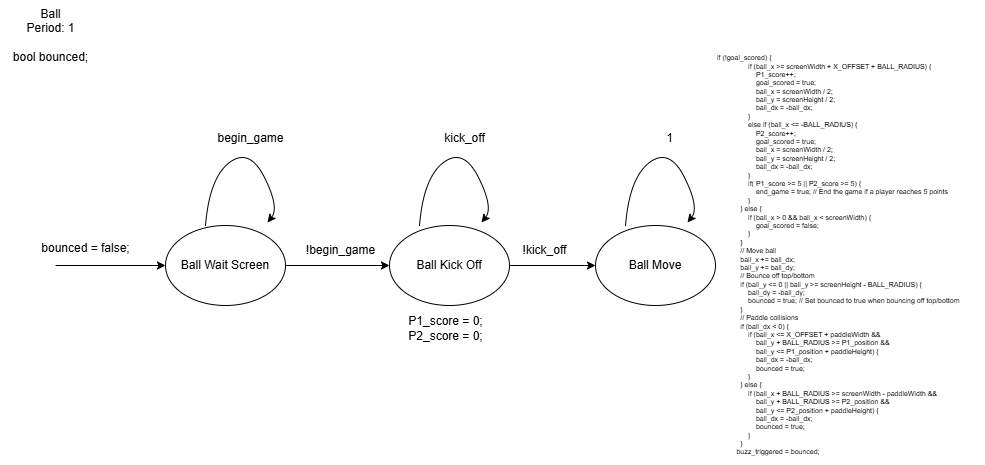

The diagram above was exported from draw.io. Its source (the exported page's mxGraphModel, read from the mxfile embedded in the PNG):
<mxGraphModel dx="1176" dy="1878" grid="1" gridSize="10" guides="1" tooltips="1" connect="1" arrows="0" fold="1" page="1" pageScale="1" pageWidth="827" pageHeight="1169" math="0" shadow="0">
  <root>
    <mxCell id="0" />
    <mxCell id="1" parent="0" />
    <mxCell id="o9uoQcelFFp-9Zs5Vqmi-1" value="Ball Wait Screen" style="ellipse;whiteSpace=wrap;html=1;" vertex="1" parent="1">
      <mxGeometry x="190" y="160" width="120" height="80" as="geometry" />
    </mxCell>
    <mxCell id="o9uoQcelFFp-9Zs5Vqmi-2" value="" style="endArrow=classic;html=1;rounded=0;entryX=0;entryY=0.5;entryDx=0;entryDy=0;" edge="1" parent="1" target="o9uoQcelFFp-9Zs5Vqmi-1">
      <mxGeometry width="50" height="50" relative="1" as="geometry">
        <mxPoint x="80" y="200" as="sourcePoint" />
        <mxPoint x="440" y="290" as="targetPoint" />
      </mxGeometry>
    </mxCell>
    <mxCell id="o9uoQcelFFp-9Zs5Vqmi-11" value="Ball&lt;br&gt;&lt;div&gt;Period: 1&lt;/div&gt;&lt;div&gt;&lt;br&gt;&lt;/div&gt;&lt;div&gt;bool bounced;&lt;/div&gt;" style="text;html=1;align=center;verticalAlign=middle;resizable=0;points=[];autosize=1;strokeColor=none;fillColor=none;" vertex="1" parent="1">
      <mxGeometry x="25" y="-65" width="100" height="70" as="geometry" />
    </mxCell>
    <mxCell id="o9uoQcelFFp-9Zs5Vqmi-29" value="Ball Kick Off" style="ellipse;whiteSpace=wrap;html=1;" vertex="1" parent="1">
      <mxGeometry x="414" y="160" width="120" height="80" as="geometry" />
    </mxCell>
    <mxCell id="o9uoQcelFFp-9Zs5Vqmi-30" value="" style="endArrow=classic;html=1;rounded=0;entryX=0;entryY=0.5;entryDx=0;entryDy=0;exitX=1;exitY=0.5;exitDx=0;exitDy=0;" edge="1" parent="1" target="o9uoQcelFFp-9Zs5Vqmi-29" source="o9uoQcelFFp-9Zs5Vqmi-1">
      <mxGeometry width="50" height="50" relative="1" as="geometry">
        <mxPoint x="320" y="200" as="sourcePoint" />
        <mxPoint x="680" y="290" as="targetPoint" />
      </mxGeometry>
    </mxCell>
    <mxCell id="o9uoQcelFFp-9Zs5Vqmi-31" value="Ball Move" style="ellipse;whiteSpace=wrap;html=1;" vertex="1" parent="1">
      <mxGeometry x="620" y="160" width="120" height="80" as="geometry" />
    </mxCell>
    <mxCell id="o9uoQcelFFp-9Zs5Vqmi-32" value="" style="endArrow=classic;html=1;rounded=0;entryX=0;entryY=0.5;entryDx=0;entryDy=0;exitX=1;exitY=0.5;exitDx=0;exitDy=0;" edge="1" parent="1" target="o9uoQcelFFp-9Zs5Vqmi-31" source="o9uoQcelFFp-9Zs5Vqmi-29">
      <mxGeometry width="50" height="50" relative="1" as="geometry">
        <mxPoint x="550" y="200" as="sourcePoint" />
        <mxPoint x="910" y="290" as="targetPoint" />
      </mxGeometry>
    </mxCell>
    <mxCell id="o9uoQcelFFp-9Zs5Vqmi-33" value="" style="curved=1;endArrow=classic;html=1;rounded=0;exitX=0.213;exitY=0.103;exitDx=0;exitDy=0;exitPerimeter=0;" edge="1" parent="1">
      <mxGeometry width="50" height="50" relative="1" as="geometry">
        <mxPoint x="650" y="160" as="sourcePoint" />
        <mxPoint x="712" y="157" as="targetPoint" />
        <Array as="points">
          <mxPoint x="654" y="112" />
          <mxPoint x="694" y="82" />
          <mxPoint x="724" y="142" />
        </Array>
      </mxGeometry>
    </mxCell>
    <mxCell id="o9uoQcelFFp-9Zs5Vqmi-34" value="1" style="text;html=1;align=center;verticalAlign=middle;resizable=0;points=[];autosize=1;strokeColor=none;fillColor=none;" vertex="1" parent="1">
      <mxGeometry x="679" y="58" width="30" height="30" as="geometry" />
    </mxCell>
    <mxCell id="o9uoQcelFFp-9Zs5Vqmi-35" value="" style="curved=1;endArrow=classic;html=1;rounded=0;exitX=0.213;exitY=0.103;exitDx=0;exitDy=0;exitPerimeter=0;" edge="1" parent="1">
      <mxGeometry width="50" height="50" relative="1" as="geometry">
        <mxPoint x="230" y="160" as="sourcePoint" />
        <mxPoint x="292" y="157" as="targetPoint" />
        <Array as="points">
          <mxPoint x="234" y="112" />
          <mxPoint x="274" y="82" />
          <mxPoint x="304" y="142" />
        </Array>
      </mxGeometry>
    </mxCell>
    <mxCell id="o9uoQcelFFp-9Zs5Vqmi-36" value="begin_game" style="text;html=1;align=center;verticalAlign=middle;resizable=0;points=[];autosize=1;strokeColor=none;fillColor=none;" vertex="1" parent="1">
      <mxGeometry x="230" y="58" width="90" height="30" as="geometry" />
    </mxCell>
    <mxCell id="o9uoQcelFFp-9Zs5Vqmi-37" value="!begin_game" style="text;html=1;align=center;verticalAlign=middle;resizable=0;points=[];autosize=1;strokeColor=none;fillColor=none;" vertex="1" parent="1">
      <mxGeometry x="320" y="170" width="90" height="30" as="geometry" />
    </mxCell>
    <mxCell id="o9uoQcelFFp-9Zs5Vqmi-38" value="" style="curved=1;endArrow=classic;html=1;rounded=0;exitX=0.213;exitY=0.103;exitDx=0;exitDy=0;exitPerimeter=0;" edge="1" parent="1">
      <mxGeometry width="50" height="50" relative="1" as="geometry">
        <mxPoint x="444" y="160" as="sourcePoint" />
        <mxPoint x="506" y="157" as="targetPoint" />
        <Array as="points">
          <mxPoint x="448" y="112" />
          <mxPoint x="488" y="82" />
          <mxPoint x="518" y="142" />
        </Array>
      </mxGeometry>
    </mxCell>
    <mxCell id="o9uoQcelFFp-9Zs5Vqmi-39" value="kick_off" style="text;html=1;align=center;verticalAlign=middle;resizable=0;points=[];autosize=1;strokeColor=none;fillColor=none;" vertex="1" parent="1">
      <mxGeometry x="459" y="58" width="60" height="30" as="geometry" />
    </mxCell>
    <mxCell id="o9uoQcelFFp-9Zs5Vqmi-40" value="!kick_off" style="text;html=1;align=center;verticalAlign=middle;resizable=0;points=[];autosize=1;strokeColor=none;fillColor=none;" vertex="1" parent="1">
      <mxGeometry x="534" y="170" width="70" height="30" as="geometry" />
    </mxCell>
    <mxCell id="o9uoQcelFFp-9Zs5Vqmi-41" value="P1_score = 0;&lt;div&gt;P2_score = 0;&lt;/div&gt;" style="text;html=1;align=center;verticalAlign=middle;resizable=0;points=[];autosize=1;strokeColor=none;fillColor=none;" vertex="1" parent="1">
      <mxGeometry x="420" y="243" width="100" height="40" as="geometry" />
    </mxCell>
    <mxCell id="o9uoQcelFFp-9Zs5Vqmi-42" value="&lt;div&gt;&lt;div&gt;if (!goal_scored) {&lt;/div&gt;&lt;div&gt;&amp;nbsp; &amp;nbsp; &amp;nbsp; &amp;nbsp; &amp;nbsp; &amp;nbsp; &amp;nbsp; &amp;nbsp; if (ball_x &amp;gt;= screenWidth + X_OFFSET + BALL_RADIUS) {&lt;/div&gt;&lt;div&gt;&amp;nbsp; &amp;nbsp; &amp;nbsp; &amp;nbsp; &amp;nbsp; &amp;nbsp; &amp;nbsp; &amp;nbsp; &amp;nbsp; &amp;nbsp; P1_score++;&lt;/div&gt;&lt;div&gt;&amp;nbsp; &amp;nbsp; &amp;nbsp; &amp;nbsp; &amp;nbsp; &amp;nbsp; &amp;nbsp; &amp;nbsp; &amp;nbsp; &amp;nbsp; goal_scored = true;&lt;/div&gt;&lt;div&gt;&amp;nbsp; &amp;nbsp; &amp;nbsp; &amp;nbsp; &amp;nbsp; &amp;nbsp; &amp;nbsp; &amp;nbsp; &amp;nbsp; &amp;nbsp; ball_x = screenWidth / 2;&lt;/div&gt;&lt;div&gt;&amp;nbsp; &amp;nbsp; &amp;nbsp; &amp;nbsp; &amp;nbsp; &amp;nbsp; &amp;nbsp; &amp;nbsp; &amp;nbsp; &amp;nbsp; ball_y = screenHeight / 2;&lt;/div&gt;&lt;div&gt;&amp;nbsp; &amp;nbsp; &amp;nbsp; &amp;nbsp; &amp;nbsp; &amp;nbsp; &amp;nbsp; &amp;nbsp; &amp;nbsp; &amp;nbsp; ball_dx = -ball_dx;&lt;/div&gt;&lt;div&gt;&amp;nbsp; &amp;nbsp; &amp;nbsp; &amp;nbsp; &amp;nbsp; &amp;nbsp; &amp;nbsp; &amp;nbsp; }&lt;/div&gt;&lt;div&gt;&amp;nbsp; &amp;nbsp; &amp;nbsp; &amp;nbsp; &amp;nbsp; &amp;nbsp; &amp;nbsp; &amp;nbsp; else if (ball_x &amp;lt;= -BALL_RADIUS) {&lt;/div&gt;&lt;div&gt;&amp;nbsp; &amp;nbsp; &amp;nbsp; &amp;nbsp; &amp;nbsp; &amp;nbsp; &amp;nbsp; &amp;nbsp; &amp;nbsp; &amp;nbsp; P2_score++;&lt;/div&gt;&lt;div&gt;&amp;nbsp; &amp;nbsp; &amp;nbsp; &amp;nbsp; &amp;nbsp; &amp;nbsp; &amp;nbsp; &amp;nbsp; &amp;nbsp; &amp;nbsp; goal_scored = true;&lt;/div&gt;&lt;div&gt;&amp;nbsp; &amp;nbsp; &amp;nbsp; &amp;nbsp; &amp;nbsp; &amp;nbsp; &amp;nbsp; &amp;nbsp; &amp;nbsp; &amp;nbsp; ball_x = screenWidth / 2;&lt;/div&gt;&lt;div&gt;&amp;nbsp; &amp;nbsp; &amp;nbsp; &amp;nbsp; &amp;nbsp; &amp;nbsp; &amp;nbsp; &amp;nbsp; &amp;nbsp; &amp;nbsp; ball_y = screenHeight / 2;&lt;/div&gt;&lt;div&gt;&amp;nbsp; &amp;nbsp; &amp;nbsp; &amp;nbsp; &amp;nbsp; &amp;nbsp; &amp;nbsp; &amp;nbsp; &amp;nbsp; &amp;nbsp; ball_dx = -ball_dx;&lt;/div&gt;&lt;div&gt;&amp;nbsp; &amp;nbsp; &amp;nbsp; &amp;nbsp; &amp;nbsp; &amp;nbsp; &amp;nbsp; &amp;nbsp; }&lt;/div&gt;&lt;div&gt;&amp;nbsp; &amp;nbsp; &amp;nbsp; &amp;nbsp; &amp;nbsp; &amp;nbsp; &amp;nbsp; &amp;nbsp; if( P1_score &amp;gt;= 5 || P2_score &amp;gt;= 5) {&lt;/div&gt;&lt;div&gt;&amp;nbsp; &amp;nbsp; &amp;nbsp; &amp;nbsp; &amp;nbsp; &amp;nbsp; &amp;nbsp; &amp;nbsp; &amp;nbsp; &amp;nbsp; end_game = true; // End the game if a player reaches 5 points&lt;/div&gt;&lt;div&gt;&amp;nbsp; &amp;nbsp; &amp;nbsp; &amp;nbsp; &amp;nbsp; &amp;nbsp; &amp;nbsp; &amp;nbsp; }&lt;/div&gt;&lt;div&gt;&amp;nbsp; &amp;nbsp; &amp;nbsp; &amp;nbsp; &amp;nbsp; &amp;nbsp; } else {&lt;/div&gt;&lt;div&gt;&amp;nbsp; &amp;nbsp; &amp;nbsp; &amp;nbsp; &amp;nbsp; &amp;nbsp; &amp;nbsp; &amp;nbsp; if (ball_x &amp;gt; 0 &amp;amp;&amp;amp; ball_x &amp;lt; screenWidth) {&lt;/div&gt;&lt;div&gt;&amp;nbsp; &amp;nbsp; &amp;nbsp; &amp;nbsp; &amp;nbsp; &amp;nbsp; &amp;nbsp; &amp;nbsp; &amp;nbsp; &amp;nbsp; goal_scored = false;&lt;/div&gt;&lt;div&gt;&amp;nbsp; &amp;nbsp; &amp;nbsp; &amp;nbsp; &amp;nbsp; &amp;nbsp; &amp;nbsp; &amp;nbsp; }&lt;/div&gt;&lt;div&gt;&amp;nbsp; &amp;nbsp; &amp;nbsp; &amp;nbsp; &amp;nbsp; &amp;nbsp; }&lt;/div&gt;&lt;div&gt;&amp;nbsp; &amp;nbsp; &amp;nbsp; &amp;nbsp; &amp;nbsp; &amp;nbsp; // Move ball&lt;/div&gt;&lt;div&gt;&amp;nbsp; &amp;nbsp; &amp;nbsp; &amp;nbsp; &amp;nbsp; &amp;nbsp; ball_x += ball_dx;&lt;/div&gt;&lt;div&gt;&amp;nbsp; &amp;nbsp; &amp;nbsp; &amp;nbsp; &amp;nbsp; &amp;nbsp; ball_y += ball_dy;&lt;/div&gt;&lt;div&gt;&amp;nbsp; &amp;nbsp; &amp;nbsp; &amp;nbsp; &amp;nbsp; &amp;nbsp; // Bounce off top/bottom&lt;/div&gt;&lt;div&gt;&amp;nbsp; &amp;nbsp; &amp;nbsp; &amp;nbsp; &amp;nbsp; &amp;nbsp; if (ball_y &amp;lt;= 0 || ball_y &amp;gt;= screenHeight - BALL_RADIUS) {&lt;/div&gt;&lt;div&gt;&amp;nbsp; &amp;nbsp; &amp;nbsp; &amp;nbsp; &amp;nbsp; &amp;nbsp; &amp;nbsp; &amp;nbsp; ball_dy = -ball_dy;&lt;/div&gt;&lt;div&gt;&amp;nbsp; &amp;nbsp; &amp;nbsp; &amp;nbsp; &amp;nbsp; &amp;nbsp; &amp;nbsp; &amp;nbsp; bounced = true; // Set bounced to true when bouncing off top/bottom&amp;nbsp;&lt;/div&gt;&lt;div&gt;&amp;nbsp; &amp;nbsp; &amp;nbsp; &amp;nbsp; &amp;nbsp; &amp;nbsp; }&lt;/div&gt;&lt;div&gt;&amp;nbsp; &amp;nbsp; &amp;nbsp; &amp;nbsp; &amp;nbsp; &amp;nbsp; // Paddle collisions&lt;/div&gt;&lt;div&gt;&amp;nbsp; &amp;nbsp; &amp;nbsp; &amp;nbsp; &amp;nbsp; &amp;nbsp; if (ball_dx &amp;lt; 0) {&lt;/div&gt;&lt;div&gt;&amp;nbsp; &amp;nbsp; &amp;nbsp; &amp;nbsp; &amp;nbsp; &amp;nbsp; &amp;nbsp; &amp;nbsp; if (ball_x &amp;lt;= X_OFFSET + paddleWidth &amp;amp;&amp;amp;&lt;/div&gt;&lt;div&gt;&amp;nbsp; &amp;nbsp; &amp;nbsp; &amp;nbsp; &amp;nbsp; &amp;nbsp; &amp;nbsp; &amp;nbsp; &amp;nbsp; &amp;nbsp; ball_y + BALL_RADIUS &amp;gt;= P1_position &amp;amp;&amp;amp;&lt;/div&gt;&lt;div&gt;&amp;nbsp; &amp;nbsp; &amp;nbsp; &amp;nbsp; &amp;nbsp; &amp;nbsp; &amp;nbsp; &amp;nbsp; &amp;nbsp; &amp;nbsp; ball_y &amp;lt;= P1_position + paddleHeight) {&lt;/div&gt;&lt;div&gt;&amp;nbsp; &amp;nbsp; &amp;nbsp; &amp;nbsp; &amp;nbsp; &amp;nbsp; &amp;nbsp; &amp;nbsp; &amp;nbsp; &amp;nbsp; ball_dx = -ball_dx;&lt;/div&gt;&lt;div&gt;&amp;nbsp; &amp;nbsp; &amp;nbsp; &amp;nbsp; &amp;nbsp; &amp;nbsp; &amp;nbsp; &amp;nbsp; &amp;nbsp; &amp;nbsp; bounced = true;&amp;nbsp;&lt;/div&gt;&lt;div&gt;&amp;nbsp; &amp;nbsp; &amp;nbsp; &amp;nbsp; &amp;nbsp; &amp;nbsp; &amp;nbsp; &amp;nbsp; }&lt;/div&gt;&lt;div&gt;&amp;nbsp; &amp;nbsp; &amp;nbsp; &amp;nbsp; &amp;nbsp; &amp;nbsp; } else {&lt;/div&gt;&lt;div&gt;&amp;nbsp; &amp;nbsp; &amp;nbsp; &amp;nbsp; &amp;nbsp; &amp;nbsp; &amp;nbsp; &amp;nbsp; if (ball_x + BALL_RADIUS &amp;gt;= screenWidth - paddleWidth &amp;amp;&amp;amp;&lt;/div&gt;&lt;div&gt;&amp;nbsp; &amp;nbsp; &amp;nbsp; &amp;nbsp; &amp;nbsp; &amp;nbsp; &amp;nbsp; &amp;nbsp; &amp;nbsp; &amp;nbsp; ball_y + BALL_RADIUS &amp;gt;= P2_position &amp;amp;&amp;amp;&lt;/div&gt;&lt;div&gt;&amp;nbsp; &amp;nbsp; &amp;nbsp; &amp;nbsp; &amp;nbsp; &amp;nbsp; &amp;nbsp; &amp;nbsp; &amp;nbsp; &amp;nbsp; ball_y &amp;lt;= P2_position + paddleHeight) {&lt;/div&gt;&lt;div&gt;&amp;nbsp; &amp;nbsp; &amp;nbsp; &amp;nbsp; &amp;nbsp; &amp;nbsp; &amp;nbsp; &amp;nbsp; &amp;nbsp; &amp;nbsp; ball_dx = -ball_dx;&lt;/div&gt;&lt;div&gt;&amp;nbsp; &amp;nbsp; &amp;nbsp; &amp;nbsp; &amp;nbsp; &amp;nbsp; &amp;nbsp; &amp;nbsp; &amp;nbsp; &amp;nbsp; bounced = true;&amp;nbsp;&lt;/div&gt;&lt;div&gt;&amp;nbsp; &amp;nbsp; &amp;nbsp; &amp;nbsp; &amp;nbsp; &amp;nbsp; &amp;nbsp; &amp;nbsp; }&lt;/div&gt;&lt;div&gt;&amp;nbsp; &amp;nbsp; &amp;nbsp; &amp;nbsp; &amp;nbsp; &amp;nbsp; }&lt;/div&gt;&lt;div&gt;&amp;nbsp; &amp;nbsp; &amp;nbsp; &amp;nbsp; &amp;nbsp; buzz_triggered = bounced;&lt;/div&gt;&lt;/div&gt;" style="text;html=1;align=left;verticalAlign=middle;resizable=0;points=[];autosize=1;strokeColor=none;fillColor=none;fontSize=7;" vertex="1" parent="1">
      <mxGeometry x="740" y="-20" width="270" height="420" as="geometry" />
    </mxCell>
    <mxCell id="o9uoQcelFFp-9Zs5Vqmi-43" value="bounced = false;" style="text;html=1;align=center;verticalAlign=middle;resizable=0;points=[];autosize=1;strokeColor=none;fillColor=none;" vertex="1" parent="1">
      <mxGeometry x="55" y="168" width="110" height="30" as="geometry" />
    </mxCell>
  </root>
</mxGraphModel>